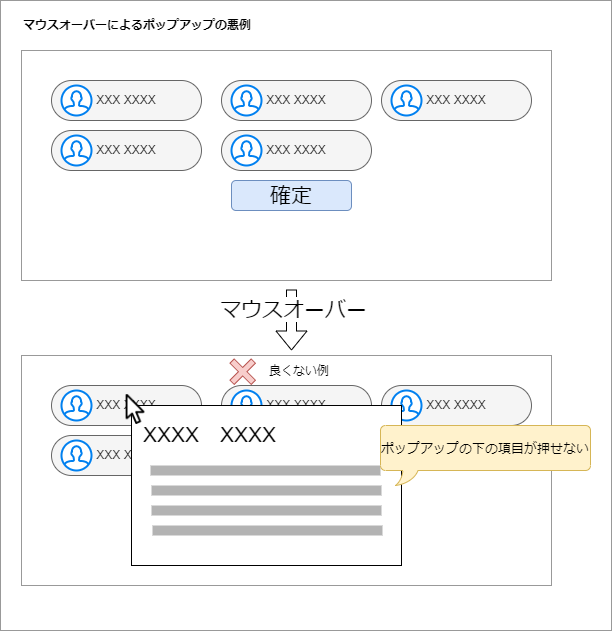

The diagram above was exported from draw.io. Its source (the exported page's mxGraphModel, read from the mxfile embedded in the PNG):
<mxGraphModel dx="825" dy="601" grid="1" gridSize="10" guides="1" tooltips="1" connect="1" arrows="1" fold="1" page="1" pageScale="1" pageWidth="1654" pageHeight="1169" math="0" shadow="0">
  <root>
    <mxCell id="0" />
    <mxCell id="1" parent="0" />
    <mxCell id="55" value="" style="rounded=0;whiteSpace=wrap;html=1;fontSize=21;strokeColor=#999999;" parent="1" vertex="1">
      <mxGeometry x="59" width="611" height="630" as="geometry" />
    </mxCell>
    <mxCell id="27" value="" style="rounded=0;whiteSpace=wrap;html=1;fontSize=21;strokeColor=#999999;" parent="1" vertex="1">
      <mxGeometry x="80" y="50" width="530" height="230" as="geometry" />
    </mxCell>
    <mxCell id="10" value="" style="group" parent="1" vertex="1" connectable="0">
      <mxGeometry x="110" y="80" width="150" height="40" as="geometry" />
    </mxCell>
    <mxCell id="6" value="XXX XXXX" style="rounded=1;whiteSpace=wrap;html=1;arcSize=50;fillColor=#f5f5f5;fontColor=#333333;strokeColor=#666666;" parent="10" vertex="1">
      <mxGeometry width="150" height="40" as="geometry" />
    </mxCell>
    <mxCell id="7" value="" style="html=1;verticalLabelPosition=bottom;align=center;labelBackgroundColor=#ffffff;verticalAlign=top;strokeWidth=2;strokeColor=#0080F0;shadow=0;dashed=0;shape=mxgraph.ios7.icons.user;" parent="10" vertex="1">
      <mxGeometry x="10" y="5" width="30" height="30" as="geometry" />
    </mxCell>
    <mxCell id="11" value="" style="group" parent="1" vertex="1" connectable="0">
      <mxGeometry x="280" y="80" width="150" height="40" as="geometry" />
    </mxCell>
    <mxCell id="12" value="XXX XXXX" style="rounded=1;whiteSpace=wrap;html=1;arcSize=50;fillColor=#f5f5f5;fontColor=#333333;strokeColor=#666666;" parent="11" vertex="1">
      <mxGeometry width="150" height="40" as="geometry" />
    </mxCell>
    <mxCell id="13" value="" style="html=1;verticalLabelPosition=bottom;align=center;labelBackgroundColor=#ffffff;verticalAlign=top;strokeWidth=2;strokeColor=#0080F0;shadow=0;dashed=0;shape=mxgraph.ios7.icons.user;" parent="11" vertex="1">
      <mxGeometry x="10" y="5" width="30" height="30" as="geometry" />
    </mxCell>
    <mxCell id="15" value="" style="group" parent="1" vertex="1" connectable="0">
      <mxGeometry x="440" y="80" width="150" height="40" as="geometry" />
    </mxCell>
    <mxCell id="16" value="XXX XXXX" style="rounded=1;whiteSpace=wrap;html=1;arcSize=50;fillColor=#f5f5f5;fontColor=#333333;strokeColor=#666666;" parent="15" vertex="1">
      <mxGeometry width="150" height="40" as="geometry" />
    </mxCell>
    <mxCell id="17" value="" style="html=1;verticalLabelPosition=bottom;align=center;labelBackgroundColor=#ffffff;verticalAlign=top;strokeWidth=2;strokeColor=#0080F0;shadow=0;dashed=0;shape=mxgraph.ios7.icons.user;" parent="15" vertex="1">
      <mxGeometry x="10" y="5" width="30" height="30" as="geometry" />
    </mxCell>
    <mxCell id="18" value="" style="group" parent="1" vertex="1" connectable="0">
      <mxGeometry x="110" y="130" width="150" height="40" as="geometry" />
    </mxCell>
    <mxCell id="19" value="XXX XXXX" style="rounded=1;whiteSpace=wrap;html=1;arcSize=50;fillColor=#f5f5f5;fontColor=#333333;strokeColor=#666666;" parent="18" vertex="1">
      <mxGeometry width="150" height="40" as="geometry" />
    </mxCell>
    <mxCell id="20" value="" style="html=1;verticalLabelPosition=bottom;align=center;labelBackgroundColor=#ffffff;verticalAlign=top;strokeWidth=2;strokeColor=#0080F0;shadow=0;dashed=0;shape=mxgraph.ios7.icons.user;" parent="18" vertex="1">
      <mxGeometry x="10" y="5" width="30" height="30" as="geometry" />
    </mxCell>
    <mxCell id="28" value="" style="rounded=0;whiteSpace=wrap;html=1;fontSize=21;strokeColor=#999999;" parent="1" vertex="1">
      <mxGeometry x="80" y="355" width="530" height="230" as="geometry" />
    </mxCell>
    <mxCell id="29" value="" style="group" parent="1" vertex="1" connectable="0">
      <mxGeometry x="110" y="385" width="150" height="40" as="geometry" />
    </mxCell>
    <mxCell id="30" value="XXX XXXX" style="rounded=1;whiteSpace=wrap;html=1;arcSize=50;fillColor=#f5f5f5;fontColor=#333333;strokeColor=#666666;" parent="29" vertex="1">
      <mxGeometry width="150" height="40" as="geometry" />
    </mxCell>
    <mxCell id="31" value="" style="html=1;verticalLabelPosition=bottom;align=center;labelBackgroundColor=#ffffff;verticalAlign=top;strokeWidth=2;strokeColor=#0080F0;shadow=0;dashed=0;shape=mxgraph.ios7.icons.user;" parent="29" vertex="1">
      <mxGeometry x="10" y="5" width="30" height="30" as="geometry" />
    </mxCell>
    <mxCell id="32" value="" style="group" parent="1" vertex="1" connectable="0">
      <mxGeometry x="280" y="385" width="150" height="40" as="geometry" />
    </mxCell>
    <mxCell id="33" value="XXX XXXX" style="rounded=1;whiteSpace=wrap;html=1;arcSize=50;fillColor=#f5f5f5;fontColor=#333333;strokeColor=#666666;" parent="32" vertex="1">
      <mxGeometry width="150" height="40" as="geometry" />
    </mxCell>
    <mxCell id="34" value="" style="html=1;verticalLabelPosition=bottom;align=center;labelBackgroundColor=#ffffff;verticalAlign=top;strokeWidth=2;strokeColor=#0080F0;shadow=0;dashed=0;shape=mxgraph.ios7.icons.user;" parent="32" vertex="1">
      <mxGeometry x="10" y="5" width="30" height="30" as="geometry" />
    </mxCell>
    <mxCell id="35" value="" style="group" parent="1" vertex="1" connectable="0">
      <mxGeometry x="440" y="385" width="150" height="40" as="geometry" />
    </mxCell>
    <mxCell id="36" value="XXX XXXX" style="rounded=1;whiteSpace=wrap;html=1;arcSize=50;fillColor=#f5f5f5;fontColor=#333333;strokeColor=#666666;" parent="35" vertex="1">
      <mxGeometry width="150" height="40" as="geometry" />
    </mxCell>
    <mxCell id="37" value="" style="html=1;verticalLabelPosition=bottom;align=center;labelBackgroundColor=#ffffff;verticalAlign=top;strokeWidth=2;strokeColor=#0080F0;shadow=0;dashed=0;shape=mxgraph.ios7.icons.user;" parent="35" vertex="1">
      <mxGeometry x="10" y="5" width="30" height="30" as="geometry" />
    </mxCell>
    <mxCell id="38" value="" style="group" parent="1" vertex="1" connectable="0">
      <mxGeometry x="110" y="435" width="150" height="40" as="geometry" />
    </mxCell>
    <mxCell id="39" value="XXX XXXX" style="rounded=1;whiteSpace=wrap;html=1;arcSize=50;fillColor=#f5f5f5;fontColor=#333333;strokeColor=#666666;" parent="38" vertex="1">
      <mxGeometry width="150" height="40" as="geometry" />
    </mxCell>
    <mxCell id="40" value="" style="html=1;verticalLabelPosition=bottom;align=center;labelBackgroundColor=#ffffff;verticalAlign=top;strokeWidth=2;strokeColor=#0080F0;shadow=0;dashed=0;shape=mxgraph.ios7.icons.user;" parent="38" vertex="1">
      <mxGeometry x="10" y="5" width="30" height="30" as="geometry" />
    </mxCell>
    <mxCell id="41" value="XXXX　XXXX&lt;br style=&quot;font-size: 21px;&quot;&gt;&lt;br style=&quot;font-size: 21px;&quot;&gt;" style="rounded=0;whiteSpace=wrap;html=1;verticalAlign=top;align=left;spacing=12;fontSize=21;" parent="1" vertex="1">
      <mxGeometry x="190" y="405" width="270" height="160" as="geometry" />
    </mxCell>
    <mxCell id="42" value="" style="shape=image;verticalLabelPosition=bottom;labelBackgroundColor=#ffffff;verticalAlign=top;aspect=fixed;imageAspect=0;image=data:image/png,(base64 omitted: 16968 chars);" parent="1" vertex="1">
      <mxGeometry x="179" y="394" width="30" height="30" as="geometry" />
    </mxCell>
    <mxCell id="43" value="" style="rounded=0;whiteSpace=wrap;html=1;fontSize=21;fillColor=#B3B3B3;fontColor=#333333;strokeColor=none;" parent="1" vertex="1">
      <mxGeometry x="209" y="465" width="230" height="10" as="geometry" />
    </mxCell>
    <mxCell id="44" value="" style="rounded=0;whiteSpace=wrap;html=1;fontSize=21;fillColor=#B3B3B3;fontColor=#333333;strokeColor=none;" parent="1" vertex="1">
      <mxGeometry x="210" y="485" width="230" height="10" as="geometry" />
    </mxCell>
    <mxCell id="45" value="" style="rounded=0;whiteSpace=wrap;html=1;fontSize=21;fillColor=#B3B3B3;fontColor=#333333;strokeColor=none;" parent="1" vertex="1">
      <mxGeometry x="210" y="505" width="230" height="10" as="geometry" />
    </mxCell>
    <mxCell id="46" value="" style="rounded=0;whiteSpace=wrap;html=1;fontSize=21;fillColor=#B3B3B3;fontColor=#333333;strokeColor=none;" parent="1" vertex="1">
      <mxGeometry x="211" y="525" width="230" height="10" as="geometry" />
    </mxCell>
    <mxCell id="47" value="" style="group" parent="1" vertex="1" connectable="0">
      <mxGeometry x="280" y="130" width="150" height="40" as="geometry" />
    </mxCell>
    <mxCell id="48" value="XXX XXXX" style="rounded=1;whiteSpace=wrap;html=1;arcSize=50;fillColor=#f5f5f5;fontColor=#333333;strokeColor=#666666;" parent="47" vertex="1">
      <mxGeometry width="150" height="40" as="geometry" />
    </mxCell>
    <mxCell id="49" value="" style="html=1;verticalLabelPosition=bottom;align=center;labelBackgroundColor=#ffffff;verticalAlign=top;strokeWidth=2;strokeColor=#0080F0;shadow=0;dashed=0;shape=mxgraph.ios7.icons.user;" parent="47" vertex="1">
      <mxGeometry x="10" y="5" width="30" height="30" as="geometry" />
    </mxCell>
    <mxCell id="50" value="確定" style="rounded=1;whiteSpace=wrap;html=1;fontSize=21;strokeColor=#6c8ebf;fillColor=#dae8fc;" parent="1" vertex="1">
      <mxGeometry x="290" y="180" width="120" height="30" as="geometry" />
    </mxCell>
    <mxCell id="51" value="" style="shape=flexArrow;endArrow=classic;html=1;fontSize=21;" parent="1" edge="1">
      <mxGeometry width="50" height="50" relative="1" as="geometry">
        <mxPoint x="350" y="289" as="sourcePoint" />
        <mxPoint x="350" y="350" as="targetPoint" />
      </mxGeometry>
    </mxCell>
    <mxCell id="52" value="マウスオーバー" style="edgeLabel;html=1;align=center;verticalAlign=middle;resizable=0;points=[];fontSize=21;" parent="51" vertex="1" connectable="0">
      <mxGeometry x="-0.3748" y="1" relative="1" as="geometry">
        <mxPoint as="offset" />
      </mxGeometry>
    </mxCell>
    <mxCell id="53" value="ポップアップの下の項目が押せない" style="whiteSpace=wrap;html=1;shape=mxgraph.basic.roundRectCallout;dx=30;dy=15;size=5;boundedLbl=1;fontSize=13;strokeColor=#d6b656;fillColor=#fff2cc;" parent="1" vertex="1">
      <mxGeometry x="439" y="425" width="210" height="60" as="geometry" />
    </mxCell>
    <mxCell id="57" value="" style="group" vertex="1" connectable="0" parent="1">
      <mxGeometry x="279.99679656440355" y="349.99679656440355" width="126.21320343559643" height="42.42640687119285" as="geometry" />
    </mxCell>
    <mxCell id="58" value="" style="shape=cross;whiteSpace=wrap;html=1;rounded=1;rotation=45;fillColor=#f8cecc;strokeColor=#b85450;" vertex="1" parent="57">
      <mxGeometry x="6.2132034355964265" y="6.2132034355964265" width="30" height="30" as="geometry" />
    </mxCell>
    <mxCell id="59" value="良くない例" style="text;html=1;strokeColor=none;fillColor=none;align=left;verticalAlign=middle;whiteSpace=wrap;rounded=0;" vertex="1" parent="57">
      <mxGeometry x="46.21320343559643" y="6.2132034355964265" width="80" height="30" as="geometry" />
    </mxCell>
    <mxCell id="60" value="マウスオーバーによるポップアップの悪例" style="text;html=1;strokeColor=none;fillColor=none;align=left;verticalAlign=middle;whiteSpace=wrap;rounded=0;fontStyle=1" vertex="1" parent="1">
      <mxGeometry x="80" y="10" width="250" height="30" as="geometry" />
    </mxCell>
  </root>
</mxGraphModel>